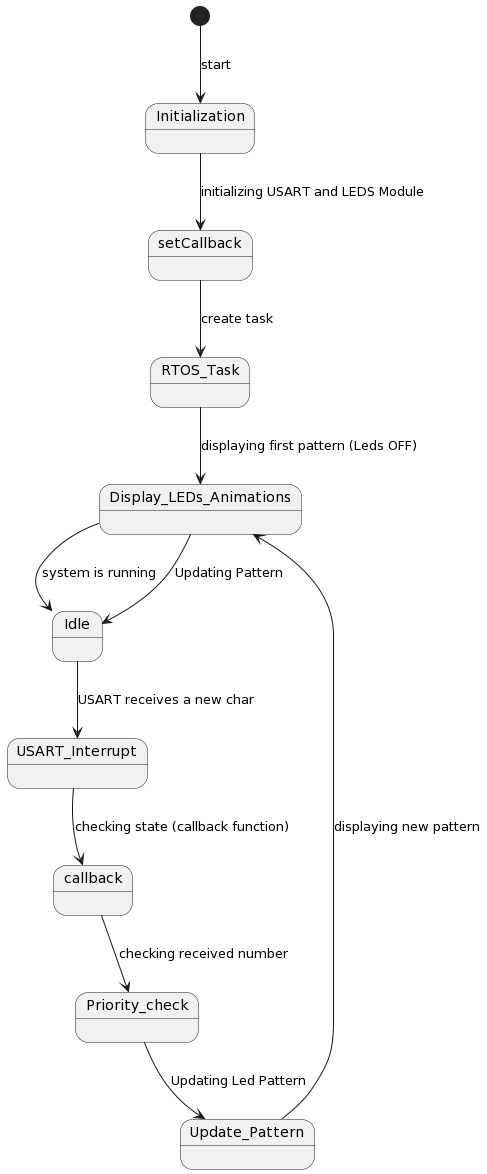

The diagram above was rendered by PlantUML. Its source (embedded in the PNG):
@startuml
[*] --> Initialization : start
Initialization --> setCallback : initializing USART and LEDS Module
setCallback --> RTOS_Task : create task
RTOS_Task --> Display_LEDs_Animations : displaying first pattern (Leds OFF)
Display_LEDs_Animations --> Idle : system is running 
Display_LEDs_Animations --> Idle : Updating Pattern
Idle --> USART_Interrupt : USART receives a new char
USART_Interrupt --> callback : checking state (callback function)
callback --> Priority_check : checking received number
Priority_check --> Update_Pattern : Updating Led Pattern
Update_Pattern --> Display_LEDs_Animations : displaying new pattern
@enduml